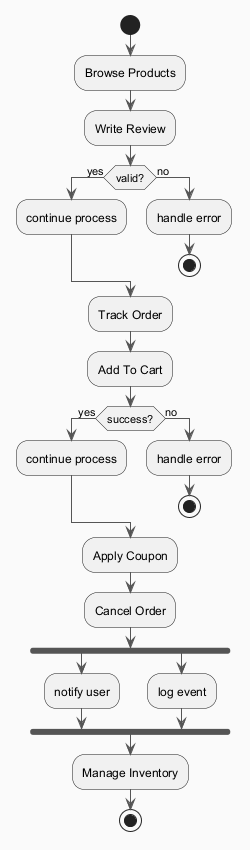

The diagram above was rendered by PlantUML. Its source (embedded in the PNG):
@startuml
skinparam backgroundColor #FAFAFA
skinparam classBackgroundColor #FFF3E0
skinparam classBorderColor #E65100
skinparam ArrowColor #555555
start
:Browse Products;
:Write Review;
if (valid?) then (yes)
:continue process;
else (no)
:handle error;
stop
endif
:Track Order;
:Add To Cart;
if (success?) then (yes)
:continue process;
else (no)
:handle error;
stop
endif
:Apply Coupon;
:Cancel Order;
fork
:notify user;
fork again
:log event;
end fork
:Manage Inventory;
stop
@enduml